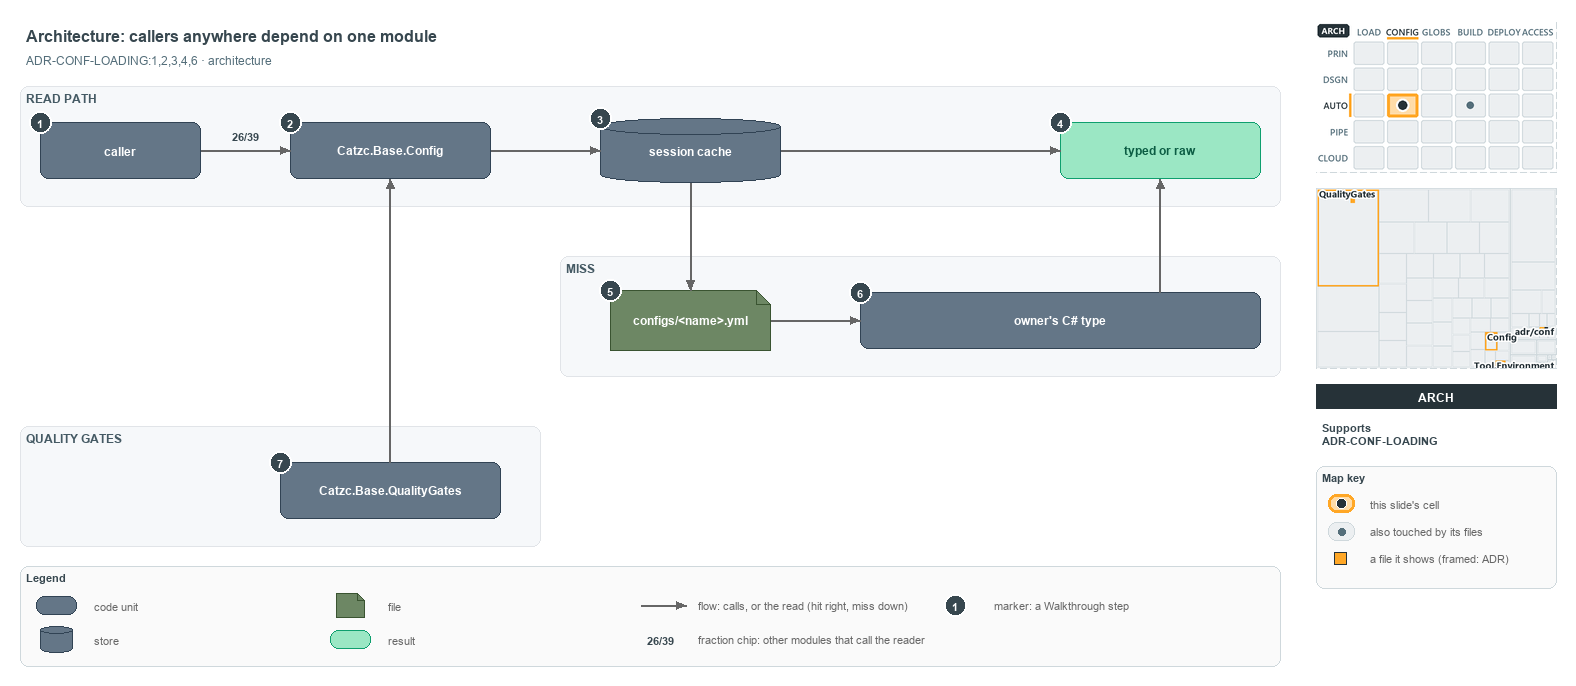

The diagram above was exported from draw.io. Its source (the exported page's mxGraphModel, read from the mxfile embedded in the PNG):
<mxGraphModel dx="1024" dy="768" grid="0" gridSize="10" guides="1" tooltips="1" connect="1" arrows="1" fold="1" page="1" pageScale="1" pageWidth="1572" pageHeight="700" background="#ffffff" math="0" shadow="0">
  <root>
    <mxCell id="0" />
    <mxCell id="1" parent="0" />
    <mxCell id="title" value="Architecture: callers anywhere depend on one module" style="text;html=1;align=left;verticalAlign=middle;fontSize=16;fontStyle=1;fontColor=#37474F;" vertex="1" parent="1">
      <mxGeometry x="20" y="14" width="1260" height="30" as="geometry" />
    </mxCell>
    <mxCell id="subtitle" value="ADR-CONF-LOADING:1,2,3,4,6 · architecture" style="text;html=1;align=left;verticalAlign=middle;fontSize=12;fontColor=#546E7A;" vertex="1" parent="1">
      <mxGeometry x="20" y="44" width="1240" height="20" as="geometry" />
    </mxCell>
    <mxCell id="band-read" value="READ PATH" style="rounded=1;html=1;arcSize=3;fillColor=#F6F8FA;strokeColor=#E1E4E8;verticalAlign=top;align=left;spacingLeft=8;fontStyle=1;fontSize=12;fontColor=#455A64;" vertex="1" parent="1">
      <mxGeometry x="20" y="80" width="1260" height="120" as="geometry" />
    </mxCell>
    <mxCell id="band-miss" value="MISS" style="rounded=1;html=1;arcSize=3;fillColor=#F6F8FA;strokeColor=#E1E4E8;verticalAlign=top;align=left;spacingLeft=8;fontStyle=1;fontSize=12;fontColor=#455A64;" vertex="1" parent="1">
      <mxGeometry x="560" y="250" width="720" height="120" as="geometry" />
    </mxCell>
    <mxCell id="band-gates" value="QUALITY GATES" style="rounded=1;html=1;arcSize=3;fillColor=#F6F8FA;strokeColor=#E1E4E8;verticalAlign=top;align=left;spacingLeft=8;fontStyle=1;fontSize=12;fontColor=#455A64;" vertex="1" parent="1">
      <mxGeometry x="20" y="420" width="520" height="120" as="geometry" />
    </mxCell>
    <mxCell id="caller" value="&lt;b&gt;caller&lt;/b&gt;" style="rounded=1;whiteSpace=wrap;html=1;arcSize=20;fillColor=#647687;strokeColor=#314354;fontSize=12;fontColor=#FFFFFF;" vertex="1" parent="1">
      <mxGeometry x="40" y="116" width="160" height="56" as="geometry" />
    </mxCell>
    <mxCell id="config" value="&lt;b&gt;Catzc.Base.Config&lt;/b&gt;" style="rounded=1;whiteSpace=wrap;html=1;arcSize=20;fillColor=#647687;strokeColor=#314354;fontSize=12;fontColor=#FFFFFF;" vertex="1" parent="1">
      <mxGeometry x="290" y="116" width="200" height="56" as="geometry" />
    </mxCell>
    <mxCell id="cache" value="&lt;b&gt;session cache&lt;/b&gt;" style="shape=cylinder3;boundedLbl=1;backgroundOutline=1;size=8;whiteSpace=wrap;html=1;fillColor=#647687;strokeColor=#314354;fontSize=12;fontColor=#FFFFFF;" vertex="1" parent="1">
      <mxGeometry x="600" y="112" width="180" height="64" as="geometry" />
    </mxCell>
    <mxCell id="typed" value="&lt;b&gt;typed or raw&lt;/b&gt;" style="rounded=1;whiteSpace=wrap;html=1;arcSize=20;fillColor=#9BE7C4;strokeColor=#0E9F6E;fontColor=#0B5C43;fontSize=12;" vertex="1" parent="1">
      <mxGeometry x="1060" y="116" width="200" height="56" as="geometry" />
    </mxCell>
    <mxCell id="file" value="&lt;b&gt;configs/&amp;lt;name&amp;gt;.yml&lt;/b&gt;" style="shape=note;size=14;whiteSpace=wrap;html=1;fillColor=#6d8764;strokeColor=#3a5431;fontSize=12;fontColor=#FFFFFF;" vertex="1" parent="1">
      <mxGeometry x="610" y="284" width="160" height="60" as="geometry" />
    </mxCell>
    <mxCell id="ctype" value="&lt;b&gt;owner's C# type&lt;/b&gt;" style="rounded=1;whiteSpace=wrap;html=1;arcSize=20;fillColor=#647687;strokeColor=#314354;fontSize=12;fontColor=#FFFFFF;" vertex="1" parent="1">
      <mxGeometry x="860" y="286" width="400" height="56" as="geometry" />
    </mxCell>
    <mxCell id="qg" value="&lt;b&gt;Catzc.Base.QualityGates&lt;/b&gt;" style="rounded=1;whiteSpace=wrap;html=1;arcSize=20;fillColor=#647687;strokeColor=#314354;fontSize=12;fontColor=#FFFFFF;" vertex="1" parent="1">
      <mxGeometry x="280" y="456" width="220" height="56" as="geometry" />
    </mxCell>
    <mxCell id="p-caller-config-a" value="" style="text;html=1;strokeColor=none;fillColor=none;" vertex="1" parent="1">
      <mxGeometry x="200" y="144" width="1" height="1" as="geometry" />
    </mxCell>
    <mxCell id="p-caller-config-b" value="" style="text;html=1;strokeColor=none;fillColor=none;" vertex="1" parent="1">
      <mxGeometry x="290" y="144" width="1" height="1" as="geometry" />
    </mxCell>
    <mxCell id="edge-caller-config" value="" style="edgeStyle=orthogonalEdgeStyle;rounded=1;html=1;fontSize=10;endArrow=block;strokeColor=#666666;" edge="1" parent="1" source="p-caller-config-a" target="p-caller-config-b">
      <mxGeometry relative="1" as="geometry" />
    </mxCell>
    <mxCell id="fraction-callers" value="&lt;b&gt;26/39&lt;/b&gt;" style="text;html=1;align=center;verticalAlign=middle;fontSize=11;fontColor=#37474F;fillColor=#FFFFFF;strokeColor=none;" vertex="1" parent="1">
      <mxGeometry x="222" y="120" width="46" height="18" as="geometry" />
    </mxCell>
    <mxCell id="p-config-cache-a" value="" style="text;html=1;strokeColor=none;fillColor=none;" vertex="1" parent="1">
      <mxGeometry x="490" y="144" width="1" height="1" as="geometry" />
    </mxCell>
    <mxCell id="p-config-cache-b" value="" style="text;html=1;strokeColor=none;fillColor=none;" vertex="1" parent="1">
      <mxGeometry x="600" y="144" width="1" height="1" as="geometry" />
    </mxCell>
    <mxCell id="edge-config-cache" value="" style="edgeStyle=orthogonalEdgeStyle;rounded=1;html=1;fontSize=10;endArrow=block;strokeColor=#666666;" edge="1" parent="1" source="p-config-cache-a" target="p-config-cache-b">
      <mxGeometry relative="1" as="geometry" />
    </mxCell>
    <mxCell id="p-cache-typed-a" value="" style="text;html=1;strokeColor=none;fillColor=none;" vertex="1" parent="1">
      <mxGeometry x="780" y="144" width="1" height="1" as="geometry" />
    </mxCell>
    <mxCell id="p-cache-typed-b" value="" style="text;html=1;strokeColor=none;fillColor=none;" vertex="1" parent="1">
      <mxGeometry x="1060" y="144" width="1" height="1" as="geometry" />
    </mxCell>
    <mxCell id="edge-cache-typed" value="" style="edgeStyle=orthogonalEdgeStyle;rounded=1;html=1;fontSize=10;endArrow=block;strokeColor=#666666;" edge="1" parent="1" source="p-cache-typed-a" target="p-cache-typed-b">
      <mxGeometry relative="1" as="geometry" />
    </mxCell>
    <mxCell id="p-cache-file-a" value="" style="text;html=1;strokeColor=none;fillColor=none;" vertex="1" parent="1">
      <mxGeometry x="690" y="176" width="1" height="1" as="geometry" />
    </mxCell>
    <mxCell id="p-cache-file-b" value="" style="text;html=1;strokeColor=none;fillColor=none;" vertex="1" parent="1">
      <mxGeometry x="690" y="284" width="1" height="1" as="geometry" />
    </mxCell>
    <mxCell id="edge-cache-file" value="" style="edgeStyle=orthogonalEdgeStyle;rounded=1;html=1;fontSize=10;endArrow=block;strokeColor=#666666;" edge="1" parent="1" source="p-cache-file-a" target="p-cache-file-b">
      <mxGeometry relative="1" as="geometry" />
    </mxCell>
    <mxCell id="p-file-ctype-a" value="" style="text;html=1;strokeColor=none;fillColor=none;" vertex="1" parent="1">
      <mxGeometry x="770" y="314" width="1" height="1" as="geometry" />
    </mxCell>
    <mxCell id="p-file-ctype-b" value="" style="text;html=1;strokeColor=none;fillColor=none;" vertex="1" parent="1">
      <mxGeometry x="860" y="314" width="1" height="1" as="geometry" />
    </mxCell>
    <mxCell id="edge-file-ctype" value="" style="edgeStyle=orthogonalEdgeStyle;rounded=1;html=1;fontSize=10;endArrow=block;strokeColor=#666666;" edge="1" parent="1" source="p-file-ctype-a" target="p-file-ctype-b">
      <mxGeometry relative="1" as="geometry" />
    </mxCell>
    <mxCell id="p-ctype-typed-a" value="" style="text;html=1;strokeColor=none;fillColor=none;" vertex="1" parent="1">
      <mxGeometry x="1160" y="286" width="1" height="1" as="geometry" />
    </mxCell>
    <mxCell id="p-ctype-typed-b" value="" style="text;html=1;strokeColor=none;fillColor=none;" vertex="1" parent="1">
      <mxGeometry x="1160" y="172" width="1" height="1" as="geometry" />
    </mxCell>
    <mxCell id="edge-ctype-typed" value="" style="edgeStyle=orthogonalEdgeStyle;rounded=1;html=1;fontSize=10;endArrow=block;strokeColor=#666666;" edge="1" parent="1" source="p-ctype-typed-a" target="p-ctype-typed-b">
      <mxGeometry relative="1" as="geometry" />
    </mxCell>
    <mxCell id="p-qg-config-a" value="" style="text;html=1;strokeColor=none;fillColor=none;" vertex="1" parent="1">
      <mxGeometry x="390" y="456" width="1" height="1" as="geometry" />
    </mxCell>
    <mxCell id="p-qg-config-b" value="" style="text;html=1;strokeColor=none;fillColor=none;" vertex="1" parent="1">
      <mxGeometry x="390" y="172" width="1" height="1" as="geometry" />
    </mxCell>
    <mxCell id="edge-qg-config" value="" style="edgeStyle=orthogonalEdgeStyle;rounded=1;html=1;fontSize=10;endArrow=block;strokeColor=#666666;" edge="1" parent="1" source="p-qg-config-a" target="p-qg-config-b">
      <mxGeometry relative="1" as="geometry" />
    </mxCell>
    <mxCell id="legend" value="&lt;b&gt;Legend&lt;/b&gt;" style="rounded=1;whiteSpace=wrap;html=1;arcSize=6;fillColor=#FAFAFA;strokeColor=#CFD8DC;align=left;verticalAlign=top;spacing=8;fontSize=11;fontColor=#37474F;" vertex="1" parent="1">
      <mxGeometry x="20" y="560" width="1260" height="100" as="geometry" />
    </mxCell>
    <mxCell id="legend-0" value="" style="rounded=1;whiteSpace=wrap;html=1;arcSize=20;fillColor=#647687;strokeColor=#314354;fontColor=#FFFFFF;" vertex="1" parent="1">
      <mxGeometry x="36" y="590" width="40" height="18" as="geometry" />
    </mxCell>
    <mxCell id="legend-0-text" value="code unit" style="text;html=1;align=left;verticalAlign=middle;fontSize=11;fontColor=#666666;" vertex="1" parent="1">
      <mxGeometry x="88" y="589" width="230" height="20" as="geometry" />
    </mxCell>
    <mxCell id="legend-1" value="" style="shape=cylinder3;boundedLbl=1;backgroundOutline=1;size=4;whiteSpace=wrap;html=1;fillColor=#647687;strokeColor=#314354;fontColor=#FFFFFF;" vertex="1" parent="1">
      <mxGeometry x="40" y="620" width="32" height="26" as="geometry" />
    </mxCell>
    <mxCell id="legend-1-text" value="store" style="text;html=1;align=left;verticalAlign=middle;fontSize=11;fontColor=#666666;" vertex="1" parent="1">
      <mxGeometry x="88" y="623" width="230" height="20" as="geometry" />
    </mxCell>
    <mxCell id="legend-2" value="" style="shape=note;size=7;whiteSpace=wrap;html=1;fillColor=#6d8764;strokeColor=#3a5431;fontColor=#FFFFFF;" vertex="1" parent="1">
      <mxGeometry x="336" y="587" width="28" height="24" as="geometry" />
    </mxCell>
    <mxCell id="legend-2-text" value="file" style="text;html=1;align=left;verticalAlign=middle;fontSize=11;fontColor=#666666;" vertex="1" parent="1">
      <mxGeometry x="382" y="589" width="230" height="20" as="geometry" />
    </mxCell>
    <mxCell id="legend-3" value="" style="rounded=1;whiteSpace=wrap;html=1;arcSize=20;fillColor=#9BE7C4;strokeColor=#0E9F6E;fontColor=#0B5C43;" vertex="1" parent="1">
      <mxGeometry x="330" y="624" width="40" height="18" as="geometry" />
    </mxCell>
    <mxCell id="legend-3-text" value="result" style="text;html=1;align=left;verticalAlign=middle;fontSize=11;fontColor=#666666;" vertex="1" parent="1">
      <mxGeometry x="382" y="623" width="230" height="20" as="geometry" />
    </mxCell>
    <mxCell id="legend-4-a" value="" style="text;html=1;strokeColor=none;fillColor=none;" vertex="1" parent="1">
      <mxGeometry x="640" y="599" width="1" height="1" as="geometry" />
    </mxCell>
    <mxCell id="legend-4-b" value="" style="text;html=1;strokeColor=none;fillColor=none;" vertex="1" parent="1">
      <mxGeometry x="686" y="599" width="1" height="1" as="geometry" />
    </mxCell>
    <mxCell id="legend-4" value="" style="edgeStyle=orthogonalEdgeStyle;rounded=1;html=1;endArrow=block;strokeColor=#666666;" edge="1" parent="1" source="legend-4-a" target="legend-4-b">
      <mxGeometry relative="1" as="geometry" />
    </mxCell>
    <mxCell id="legend-4-text" value="flow: calls, or the read (hit right, miss down)" style="text;html=1;align=left;verticalAlign=middle;fontSize=11;fontColor=#666666;" vertex="1" parent="1">
      <mxGeometry x="692" y="589" width="280" height="20" as="geometry" />
    </mxCell>
    <mxCell id="legend-5" value="&lt;b&gt;26/39&lt;/b&gt;" style="text;html=1;align=center;verticalAlign=middle;fontSize=11;fontColor=#37474F;fillColor=#FFFFFF;strokeColor=none;" vertex="1" parent="1">
      <mxGeometry x="640" y="624" width="40" height="18" as="geometry" />
    </mxCell>
    <mxCell id="legend-5-text" value="fraction chip: other modules that call the reader" style="text;html=1;align=left;verticalAlign=middle;fontSize=11;fontColor=#666666;" vertex="1" parent="1">
      <mxGeometry x="692" y="623" width="280" height="20" as="geometry" />
    </mxCell>
    <mxCell id="legend-6" value="1" style="ellipse;html=1;fillColor=#37474F;strokeColor=#FFFFFF;strokeWidth=2;fontColor=#FFFFFF;fontStyle=1;fontSize=11;" vertex="1" parent="1">
      <mxGeometry x="944" y="588" width="22" height="22" as="geometry" />
    </mxCell>
    <mxCell id="legend-6-text" value="marker: a Walkthrough step" style="text;html=1;align=left;verticalAlign=middle;fontSize=11;fontColor=#666666;" vertex="1" parent="1">
      <mxGeometry x="988" y="589" width="230" height="20" as="geometry" />
    </mxCell>
    <mxCell id="mark-1" value="1" style="ellipse;html=1;fillColor=#37474F;strokeColor=#FFFFFF;strokeWidth=2;fontColor=#FFFFFF;fontStyle=1;fontSize=11;" vertex="1" parent="1">
      <mxGeometry x="29" y="105" width="22" height="22" as="geometry" />
    </mxCell>
    <mxCell id="mark-2" value="2" style="ellipse;html=1;fillColor=#37474F;strokeColor=#FFFFFF;strokeWidth=2;fontColor=#FFFFFF;fontStyle=1;fontSize=11;" vertex="1" parent="1">
      <mxGeometry x="279" y="105" width="22" height="22" as="geometry" />
    </mxCell>
    <mxCell id="mark-3" value="3" style="ellipse;html=1;fillColor=#37474F;strokeColor=#FFFFFF;strokeWidth=2;fontColor=#FFFFFF;fontStyle=1;fontSize=11;" vertex="1" parent="1">
      <mxGeometry x="589" y="101" width="22" height="22" as="geometry" />
    </mxCell>
    <mxCell id="mark-4" value="4" style="ellipse;html=1;fillColor=#37474F;strokeColor=#FFFFFF;strokeWidth=2;fontColor=#FFFFFF;fontStyle=1;fontSize=11;" vertex="1" parent="1">
      <mxGeometry x="1049" y="105" width="22" height="22" as="geometry" />
    </mxCell>
    <mxCell id="mark-5" value="5" style="ellipse;html=1;fillColor=#37474F;strokeColor=#FFFFFF;strokeWidth=2;fontColor=#FFFFFF;fontStyle=1;fontSize=11;" vertex="1" parent="1">
      <mxGeometry x="599" y="273" width="22" height="22" as="geometry" />
    </mxCell>
    <mxCell id="mark-6" value="6" style="ellipse;html=1;fillColor=#37474F;strokeColor=#FFFFFF;strokeWidth=2;fontColor=#FFFFFF;fontStyle=1;fontSize=11;" vertex="1" parent="1">
      <mxGeometry x="849" y="275" width="22" height="22" as="geometry" />
    </mxCell>
    <mxCell id="mark-7" value="7" style="ellipse;html=1;fillColor=#37474F;strokeColor=#FFFFFF;strokeWidth=2;fontColor=#FFFFFF;fontStyle=1;fontSize=11;" vertex="1" parent="1">
      <mxGeometry x="269" y="445" width="22" height="22" as="geometry" />
    </mxCell>
    <mxCell id="minimap-stack" value="" style="shape=image;html=1;imageAspect=0;aspect=fixed;verticalLabelPosition=bottom;strokeColor=#CFD8DC;dashed=1;fillColor=#FAFAFA;image=data:image/png,(base64 omitted: 16116 chars);" vertex="1" parent="1">
      <mxGeometry x="1316" y="16" width="240" height="150" as="geometry" />
    </mxCell>
    <mxCell id="minimap-tree" value="" style="shape=image;html=1;imageAspect=0;aspect=fixed;verticalLabelPosition=bottom;strokeColor=#CFD8DC;dashed=1;fillColor=#FAFAFA;image=data:image/png,(base64 omitted: 14992 chars);" vertex="1" parent="1">
      <mxGeometry x="1316" y="182" width="240" height="180" as="geometry" />
    </mxCell>
    <mxCell id="lens-badge" value="ARCH" style="rounded=0;whiteSpace=wrap;html=1;align=center;verticalAlign=middle;fontSize=12;fontStyle=1;fontColor=#FFFFFF;fillColor=#263238;strokeColor=none;" vertex="1" parent="1">
      <mxGeometry x="1316" y="378" width="240" height="24" as="geometry" />
    </mxCell>
    <mxCell id="supports" value="&lt;b&gt;Supports&lt;/b&gt;&lt;br&gt;ADR-CONF-LOADING" style="text;html=1;whiteSpace=wrap;align=left;verticalAlign=top;fontSize=11;fontColor=#37474F;" vertex="1" parent="1">
      <mxGeometry x="1316" y="410" width="240" height="46" as="geometry" />
    </mxCell>
    <mxCell id="mapkey" value="&lt;b&gt;Map key&lt;/b&gt;" style="rounded=1;whiteSpace=wrap;html=1;arcSize=6;fillColor=#FAFAFA;strokeColor=#CFD8DC;align=left;verticalAlign=top;spacing=8;fontSize=11;fontColor=#37474F;" vertex="1" parent="1">
      <mxGeometry x="1316" y="460" width="240" height="122" as="geometry" />
    </mxCell>
    <mxCell id="mapkey-here" value="" style="rounded=1;arcSize=20;html=1;fillColor=#FFDCA8;strokeColor=#FFA726;strokeWidth=3;" vertex="1" parent="1">
      <mxGeometry x="1328" y="488" width="26" height="18" as="geometry" />
    </mxCell>
    <mxCell id="mapkey-here-dot" value="" style="ellipse;html=1;fillColor=#263238;strokeColor=#FFFFFF;strokeWidth=1.5;" vertex="1" parent="1">
      <mxGeometry x="1336" y="492" width="10" height="10" as="geometry" />
    </mxCell>
    <mxCell id="mapkey-here-text" value="this slide's cell" style="text;html=1;align=left;verticalAlign=middle;fontSize=11;fontColor=#666666;" vertex="1" parent="1">
      <mxGeometry x="1364" y="487" width="180" height="20" as="geometry" />
    </mxCell>
    <mxCell id="mapkey-touched" value="" style="rounded=1;arcSize=20;html=1;fillColor=#ECEFF1;strokeColor=#CFD8DC;" vertex="1" parent="1">
      <mxGeometry x="1328" y="516" width="26" height="18" as="geometry" />
    </mxCell>
    <mxCell id="mapkey-touched-dot" value="" style="ellipse;html=1;fillColor=#546E7A;strokeColor=none;" vertex="1" parent="1">
      <mxGeometry x="1338" y="522" width="7" height="7" as="geometry" />
    </mxCell>
    <mxCell id="mapkey-touched-text" value="also touched by its files" style="text;html=1;align=left;verticalAlign=middle;fontSize=11;fontColor=#666666;" vertex="1" parent="1">
      <mxGeometry x="1364" y="515" width="180" height="20" as="geometry" />
    </mxCell>
    <mxCell id="mapkey-file" value="" style="rounded=0;html=1;fillColor=#FFA726;strokeColor=#263238;strokeWidth=1.5;" vertex="1" parent="1">
      <mxGeometry x="1334" y="546" width="12" height="12" as="geometry" />
    </mxCell>
    <mxCell id="mapkey-file-text" value="a file it shows (framed: ADR)" style="text;html=1;align=left;verticalAlign=middle;fontSize=11;fontColor=#666666;" vertex="1" parent="1">
      <mxGeometry x="1364" y="542" width="180" height="20" as="geometry" />
    </mxCell>
  </root>
</mxGraphModel>